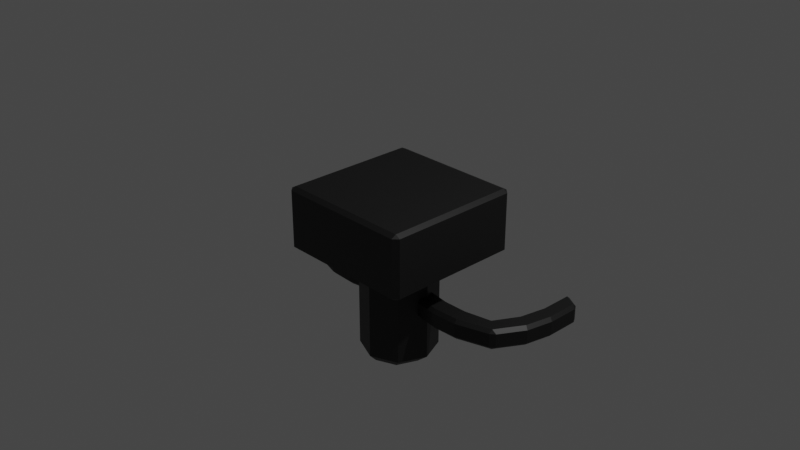 # Source: character.blend  (saved by Blender 3.5.10; exported with 4.5.12 LTS)
import bpy
from mathutils import Matrix  # noqa: F401  (used for matrix-valued properties, if any)

bpy.ops.wm.read_factory_settings(use_empty=True)
scene = bpy.context.scene
scene.name = 'Scene'

# ---- collections
col_collection = bpy.data.collections.new('Collection'); scene.collection.children.link(col_collection)

# ---- materials (node trees are filled in below, after node groups)
mat_hull = bpy.data.materials.new('Hull')
mat_hull.alpha_threshold = 0.0
mat_hull.use_transparent_shadow = False
mat_hull.roughness = 0.5
mat_hull.line_color = (0.0, 0.0, 0.0, 1.0)
mat_face = bpy.data.materials.new('Face')
mat_face.use_transparent_shadow = False

# ---- material node trees
mat_hull.use_nodes = True; mat_hull.node_tree.nodes.clear()
_N = mat_hull.node_tree.nodes; _L = mat_hull.node_tree.links
n0 = _N.new('ShaderNodeOutputMaterial'); n0.name = 'Material Output'; n0.location = (300, 300)
n1 = _N.new('ShaderNodeBsdfPrincipled'); n1.name = 'Principled BSDF'; n1.location = (10, 300)
n1.distribution = 'GGX'
n1.subsurface_method = 'RANDOM_WALK_SKIN'
n1.inputs[0].default_value = (0.00637, 0.00637, 0.00637, 1.0)
n1.inputs[3].default_value = 1.45
n1.inputs[27].default_value = (0.0, 0.0, 0.0, 1.0)
n1.inputs[28].default_value = 1.0
_L.new(n1.outputs[0], n0.inputs[0])
n0.is_active_output = True
mat_face.use_nodes = True; mat_face.node_tree.nodes.clear()
_N = mat_face.node_tree.nodes; _L = mat_face.node_tree.links
n0 = _N.new('ShaderNodeOutputMaterial'); n0.name = 'Material Output'; n0.location = (300, 300)
n1 = _N.new('ShaderNodeBsdfPrincipled'); n1.name = 'Principled BSDF'; n1.location = (-17, 278)
n1.distribution = 'GGX'
n1.subsurface_method = 'RANDOM_WALK_SKIN'
n1.inputs[3].default_value = 1.45
n1.inputs[27].default_value = (0.3575, 0.9338, 1.0, 1.0)
n1.inputs[28].default_value = 9.5
_L.new(n1.outputs[0], n0.inputs[0])
n0.is_active_output = True

# ---- world
world_world = bpy.data.worlds.new('World'); scene.world = world_world
world_world.use_nodes = True; world_world.node_tree.nodes.clear()
_N = world_world.node_tree.nodes; _L = world_world.node_tree.links
n0 = _N.new('ShaderNodeOutputWorld'); n0.name = 'World Output'; n0.location = (300, 300)
n1 = _N.new('ShaderNodeBackground'); n1.name = 'Background'; n1.location = (10, 300)
n1.inputs[0].default_value = (0.05088, 0.05088, 0.05088, 1.0)
_L.new(n1.outputs[0], n0.inputs[0])
n0.is_active_output = True
world_world.color = (0.05088, 0.05088, 0.05088)
world_world.use_sun_shadow = False
world_world.sun_shadow_jitter_overblur = 0.0

# ---- cameras
cam_camera = bpy.data.cameras.new('Camera')
cam_camera.clip_end = 100.0
cam_camera.ortho_scale = 7.314

# ---- lights
light_light = bpy.data.lights.new('Light', 'POINT')
light_light.transmission_factor = 0.0
light_light.energy = 1000.0
light_light.shadow_soft_size = 0.1
light_light.shadow_maximum_resolution = 0.006
light_light.use_absolute_resolution = True

# ---- meshes
me_cube = bpy.data.meshes.new('Cube')
me_cube.from_pydata([(0.5085, 0.7345, 0.1935), (0.4543, 0.7345, 0.2249), (0.5689, 0.7886, 0.2516), (0.4543, 0.7345, -0.2249), (0.5085, 0.7345, -0.1935), (0.5689, 0.7886, -0.2516), (0.7886, -0.7345, 0.3174), (0.7345, -0.7345, 0.3489), (0.7345, -0.7886, 0.3174), (0.7886, -0.7345, -0.3174), (0.7345, -0.7886, -0.3174), (0.7345, -0.7345, -0.3489), (-0.5085, 0.7345, 0.1935), (-0.5689, 0.7886, 0.2516), (-0.4543, 0.7345, 0.2249), (-0.4543, 0.7345, -0.2249), (-0.5689, 0.7886, -0.2516), (-0.5085, 0.7345, -0.1935), (-0.7886, -0.7345, 0.3174), (-0.7345, -0.7886, 0.3174), (-0.7345, -0.7345, 0.3489), (-0.7345, -0.7345, -0.3489), (-0.7345, -0.7886, -0.3174), (-0.7886, -0.7345, -0.3174), (0.7282, 0.7886, -0.3221), (0.7886, 0.7345, -0.3174), (0.7345, 0.7345, -0.3489), (-0.7886, 0.7345, -0.3174), (-0.7282, 0.7886, -0.3221), (-0.7345, 0.7345, -0.3489), (0.7282, 0.7886, 0.3221), (0.7345, 0.7345, 0.3489), (0.7886, 0.7345, 0.3174), (-0.7886, 0.7345, 0.3174), (-0.7345, 0.7345, 0.3489), (-0.7282, 0.7886, 0.3221), (0.4543, 0.7345, -0.2249), (0.4543, 0.6803, -0.1935), (0.5085, 0.7345, -0.1935), (-0.4543, 0.7345, -0.2249), (-0.5085, 0.7345, -0.1935), (-0.4543, 0.6803, -0.1935), (0.5085, 0.7345, 0.1935), (0.4543, 0.6803, 0.1935), (0.4543, 0.7345, 0.2249), (-0.5085, 0.7345, 0.1935), (-0.4543, 0.7345, 0.2249), (-0.4543, 0.6803, 0.1935)], [], [(29, 26, 11, 21), (31, 34, 20, 7), (41, 47, 43, 37), (17, 12, 45, 40), (10, 8, 19, 22), (2, 13, 35, 30), (25, 32, 6, 9), (14, 1, 44, 46), (23, 18, 33, 27), (3, 15, 39, 36), (13, 16, 28, 35), (16, 5, 24, 28), (0, 4, 38, 42), (0, 1, 2), (3, 4, 5), (6, 7, 8), (9, 10, 11), (12, 13, 14), (15, 16, 17), (18, 19, 20), (21, 22, 23), (24, 25, 26), (27, 28, 29), (30, 31, 32), (33, 34, 35), (36, 37, 38), (39, 40, 41), (42, 43, 44), (45, 46, 47), (29, 21, 23, 27), (26, 29, 28, 24), (32, 25, 24, 30), (22, 19, 18, 23), (8, 10, 9, 6), (35, 28, 27, 33), (7, 20, 19, 8), (31, 7, 6, 32), (21, 11, 10, 22), (20, 34, 33, 18), (34, 31, 30, 35), (11, 26, 25, 9), (5, 16, 15, 3), (2, 5, 4, 0), (12, 17, 16, 13), (13, 2, 1, 14), (36, 39, 41, 37), (42, 38, 37, 43), (47, 41, 40, 45), (46, 44, 43, 47), (3, 36, 38, 4), (44, 1, 0, 42), (14, 46, 45, 12), (39, 15, 17, 40), (5, 2, 30, 24)])
me_cube.polygons.foreach_set('material_index', [0, 0, 1, 0, 0, 0, 0, 0, 0, 0, 0, 0, 0, 0, 0, 0, 0, 0, 0, 0, 0, 0, 0, 0, 0, 0, 0, 0, 0, 0, 0, 0, 0, 0, 0, 0, 0, 0, 0, 0, 0, 0, 0, 0, 0, 0, 0, 1, 0, 0, 0, 0, 0, 0])
_uv = me_cube.uv_layers.new(name='UVMap')
_uv.uv.foreach_set('vector', [0.1336, 0.5086, 0.3664, 0.5086, 0.3664, 0.7414, 0.1336, 0.7414, 0.6336, 0.5086, 0.8664, 0.5086, 0.8664, 0.7414, 0.6336, 0.7414, 0.4307, 0.303, 0.5693, 0.303, 0.5693, 0.447, 0.4307, 0.447, 0.4307, 0.2944, 0.5693, 0.2944, 0.5693, 0.2944, 0.4307, 0.2944, 0.3863, 0.7586, 0.6137, 0.7586, 0.6137, 0.9914, 0.3863, 0.9914, 0.5902, 0.4652, 0.5902, 0.2848, 0.6154, 0.2596, 0.6154, 0.4904, 0.3863, 0.5086, 0.6137, 0.5086, 0.6137, 0.7414, 0.3863, 0.7414, 0.5806, 0.303, 0.5806, 0.447, 0.5806, 0.447, 0.5806, 0.303, 0.3863, 0.008587, 0.6137, 0.008587, 0.6137, 0.2414, 0.3863, 0.2414, 0.4194, 0.447, 0.4194, 0.303, 0.4194, 0.303, 0.4194, 0.447, 0.5902, 0.2848, 0.4098, 0.2848, 0.3846, 0.2596, 0.6154, 0.2596, 0.4098, 0.2848, 0.4098, 0.4652, 0.3846, 0.4904, 0.3846, 0.2596, 0.5693, 0.4556, 0.4307, 0.4556, 0.4307, 0.4556, 0.5693, 0.4556, 0.5693, 0.4556, 0.5806, 0.447, 0.5902, 0.4652, 0.4194, 0.447, 0.4307, 0.4556, 0.4098, 0.4652, 0.6137, 0.75, 0.625, 0.7586, 0.6137, 0.7586, 0.375, 0.7414, 0.3664, 0.75, 0.3664, 0.7414, 0.5693, 0.2944, 0.5902, 0.2848, 0.5806, 0.303, 0.4194, 0.303, 0.4098, 0.2848, 0.4307, 0.2944, 0.6137, 0.008587, 0.6137, 0.0, 0.625, 0.008587, 0.1336, 0.7414, 0.1336, 0.75, 0.125, 0.7414, 0.3654, 0.5, 0.375, 0.5086, 0.3664, 0.5086, 0.3863, 0.25, 0.3846, 0.2596, 0.3804, 0.2554, 0.6154, 0.4904, 0.6196, 0.4946, 0.6137, 0.5, 0.6137, 0.25, 0.6196, 0.2554, 0.6154, 0.2596, 0.4194, 0.447, 0.4307, 0.447, 0.4307, 0.4556, 0.4194, 0.303, 0.4307, 0.2944, 0.4307, 0.303, 0.5693, 0.4556, 0.5693, 0.447, 0.5806, 0.447, 0.5693, 0.2944, 0.5806, 0.303, 0.5693, 0.303, 0.1336, 0.5086, 0.1336, 0.7414, 0.125, 0.7414, 0.125, 0.5086, 0.3664, 0.5086, 0.1336, 0.5086, 0.1346, 0.5, 0.3654, 0.5, 0.6137, 0.5086, 0.3863, 0.5086, 0.3846, 0.4904, 0.6154, 0.4904, 0.3863, 0.0, 0.6137, 0.0, 0.6137, 0.008587, 0.3863, 0.008587, 0.6137, 0.7586, 0.3863, 0.7586, 0.3863, 0.7414, 0.6137, 0.7414, 0.6154, 0.2596, 0.3846, 0.2596, 0.3863, 0.2414, 0.6137, 0.2414, 0.625, 0.7586, 0.625, 0.9914, 0.6137, 0.9914, 0.6137, 0.7586, 0.6336, 0.5086, 0.6336, 0.7414, 0.6137, 0.7414, 0.6137, 0.5086, 0.1336, 0.7414, 0.3664, 0.7414, 0.3664, 0.75, 0.1336, 0.75, 0.625, 0.008587, 0.625, 0.2414, 0.6137, 0.2414, 0.6137, 0.008587, 0.625, 0.2586, 0.625, 0.4914, 0.6154, 0.4904, 0.6154, 0.2596, 0.3664, 0.7414, 0.3664, 0.5086, 0.3863, 0.5086, 0.3863, 0.7414, 0.4098, 0.4652, 0.4098, 0.2848, 0.4194, 0.303, 0.4194, 0.447, 0.5902, 0.4652, 0.4098, 0.4652, 0.4307, 0.4556, 0.5693, 0.4556, 0.5693, 0.2944, 0.4307, 0.2944, 0.4098, 0.2848, 0.5902, 0.2848, 0.5902, 0.2848, 0.5902, 0.4652, 0.5806, 0.447, 0.5806, 0.303, 0.4194, 0.447, 0.4194, 0.303, 0.4307, 0.303, 0.4307, 0.447, 0.5693, 0.4556, 0.4307, 0.4556, 0.4307, 0.447, 0.5693, 0.447, 0.5693, 0.303, 0.4307, 0.303, 0.4307, 0.2944, 0.5693, 0.2944, 0.5806, 0.303, 0.5806, 0.447, 0.5693, 0.447, 0.5693, 0.303, 0.4194, 0.447, 0.4194, 0.447, 0.4307, 0.4556, 0.4307, 0.4556, 0.5806, 0.447, 0.5806, 0.447, 0.5693, 0.4556, 0.5693, 0.4556, 0.5806, 0.303, 0.5806, 0.303, 0.5693, 0.2944, 0.5693, 0.2944, 0.4194, 0.303, 0.4194, 0.303, 0.4307, 0.2944, 0.4307, 0.2944, 0.4098, 0.4652, 0.5902, 0.4652, 0.6154, 0.4904, 0.3846, 0.4904])
me_cube.materials.append(mat_hull)
me_cube.materials.append(mat_face)
me_cube.use_mirror_vertex_groups = False
me_cube.update()
me_cylinder = bpy.data.meshes.new('Cylinder')
me_cylinder.from_pydata([(0.0, 0.4203, -0.6478), (0.0, 0.4203, 0.6478), (0.2972, 0.2972, -0.6478), (0.2972, 0.2972, 0.6478), (0.4203, 0.0, -0.6478), (0.4203, 0.0, 0.6478), (0.2972, -0.2972, -0.6478), (0.2972, -0.2972, 0.6478), (0.0, -0.4203, -0.6478), (0.0, -0.4203, 0.6478), (-0.2972, -0.2972, -0.6478), (-0.2972, -0.2972, 0.6478), (-0.4203, 0.0, -0.6478), (-0.4203, 0.0, 0.6478), (-0.2972, 0.2972, -0.6478), (-0.2972, 0.2972, 0.6478), (0.007731, 0.2745, -0.7287), (0.2267, 0.1838, -0.7287), (0.3174, -0.03516, -0.7287), (0.2267, -0.2541, -0.7287), (0.007731, -0.3448, -0.7287), (-0.2112, -0.2541, -0.7287), (-0.3019, -0.03516, -0.7287), (-0.2112, 0.1838, -0.7287)], [], [(0, 1, 3, 2), (2, 3, 5, 4), (4, 5, 7, 6), (6, 7, 9, 8), (8, 9, 11, 10), (10, 11, 13, 12), (3, 1, 15, 13, 11, 9, 7, 5), (12, 13, 15, 14), (14, 15, 1, 0), (2, 4, 18, 17), (16, 17, 18, 19, 20, 21, 22, 23), (8, 10, 21, 20), (14, 0, 16, 23), (0, 2, 17, 16), (4, 6, 19, 18), (10, 12, 22, 21), (6, 8, 20, 19), (12, 14, 23, 22)])
_uv = me_cylinder.uv_layers.new(name='UVMap')
_uv.uv.foreach_set('vector', [1.0, 0.5, 1.0, 1.0, 0.875, 1.0, 0.875, 0.5, 0.875, 0.5, 0.875, 1.0, 0.75, 1.0, 0.75, 0.5, 0.75, 0.5, 0.75, 1.0, 0.625, 1.0, 0.625, 0.5, 0.625, 0.5, 0.625, 1.0, 0.5, 1.0, 0.5, 0.5, 0.5, 0.5, 0.5, 1.0, 0.375, 1.0, 0.375, 0.5, 0.375, 0.5, 0.375, 1.0, 0.25, 1.0, 0.25, 0.5, 0.4197, 0.4197, 0.25, 0.49, 0.08029, 0.4197, 0.01, 0.25, 0.08029, 0.08029, 0.25, 0.01, 0.4197, 0.08029, 0.49, 0.25, 0.25, 0.5, 0.25, 1.0, 0.125, 1.0, 0.125, 0.5, 0.125, 0.5, 0.125, 1.0, 0.0, 1.0, 0.0, 0.5, 0.875, 0.5, 0.75, 0.5, 0.75, 0.5, 0.875, 0.5, 0.75, 0.49, 0.9197, 0.4197, 0.99, 0.25, 0.9197, 0.08029, 0.75, 0.01, 0.5803, 0.08029, 0.51, 0.25, 0.5803, 0.4197, 0.5, 0.5, 0.375, 0.5, 0.375, 0.5, 0.5, 0.5, 0.125, 0.5, 0.0, 0.5, 0.0, 0.5, 0.125, 0.5, 1.0, 0.5, 0.875, 0.5, 0.875, 0.5, 1.0, 0.5, 0.75, 0.5, 0.625, 0.5, 0.625, 0.5, 0.75, 0.5, 0.375, 0.5, 0.25, 0.5, 0.25, 0.5, 0.375, 0.5, 0.625, 0.5, 0.5, 0.5, 0.5, 0.5, 0.625, 0.5, 0.25, 0.5, 0.125, 0.5, 0.125, 0.5, 0.25, 0.5])
me_cylinder.materials.append(mat_hull)
me_cylinder.update()
me_cube_004 = bpy.data.meshes.new('Cube.004')
me_cube_004.from_pydata([(1.752, 1.404, -0.3027), (1.752, 1.404, 0.3027), (1.741, 2.196, -0.3027), (1.741, 2.196, 0.3027), (2.391, 1.234, -0.3027), (2.391, 1.234, 0.3027), (2.402, 2.196, -0.3027), (2.402, 2.196, 0.3027), (1.493, 2.972, 0.3027), (1.493, 2.972, -0.3027), (2.154, 2.972, -0.3027), (2.154, 2.972, 0.3027), (1.162, 0.9001, -0.3027), (1.162, 0.9001, 0.3027), (1.631, 0.4343, 0.3027), (1.631, 0.4343, -0.3027), (0.9805, 3.895, 0.3027), (0.9805, 3.895, -0.3027), (1.642, 3.895, -0.3027), (1.642, 3.895, 0.3027), (0.5694, 0.5571, -0.3027), (0.5694, 0.5571, 0.3027), (0.9513, 0.01706, 0.3027), (0.9513, 0.01706, -0.3027), (-0.2016, 0.2621, -0.3027), (-0.2016, 0.2621, 0.3027), (0.2016, -0.2621, 0.3027), (0.2016, -0.2621, -0.3027), (1.752, 1.404, 2.384e-07), (1.741, 2.196, 2.384e-07), (2.402, 2.196, 2.384e-07), (2.391, 1.234, 2.384e-07), (1.493, 2.972, 2.384e-07), (2.154, 2.972, 2.384e-07), (1.162, 0.9001, 2.384e-07), (1.631, 0.4343, 2.384e-07), (0.9805, 3.895, 2.384e-07), (1.642, 3.895, 2.384e-07), (0.5694, 0.5571, 2.384e-07), (0.9513, 0.01706, 2.384e-07), (-0.2016, 0.2621, 2.384e-07), (0.2016, -0.2621, 2.384e-07), (2.071, 2.196, -0.3027), (2.071, 2.196, 0.3027), (2.071, 1.319, -0.3027), (2.071, 1.319, 0.3027), (1.823, 2.972, -0.3027), (1.823, 2.972, 0.3027), (1.396, 0.6672, -0.3027), (1.396, 0.6672, 0.3027), (1.311, 3.895, -0.3027), (1.311, 3.895, 0.3027), (0.7603, 0.2871, -0.3027), (0.7603, 0.2871, 0.3027), (0.0, -2.384e-07, -0.3027), (0.0, -2.384e-07, 0.3027), (0.0, -2.384e-07, 2.384e-07), (1.311, 3.895, 2.384e-07)], [], [(28, 1, 3, 29), (29, 3, 8, 32), (30, 7, 5, 31), (28, 0, 12, 34), (42, 6, 4, 44), (43, 3, 1, 45), (47, 11, 19, 51), (30, 6, 10, 33), (42, 2, 9, 46), (43, 7, 11, 47), (49, 13, 21, 53), (44, 4, 15, 48), (45, 1, 13, 49), (31, 5, 14, 35), (57, 51, 19, 37), (32, 8, 16, 36), (33, 10, 18, 37), (46, 9, 17, 50), (38, 20, 24, 40), (35, 14, 22, 39), (48, 15, 23, 52), (34, 12, 20, 38), (56, 55, 25, 40), (53, 21, 25, 55), (39, 22, 26, 41), (52, 23, 27, 54), (23, 39, 41, 27), (54, 56, 40, 24), (13, 34, 38, 21), (15, 35, 39, 23), (21, 38, 40, 25), (11, 33, 37, 19), (9, 32, 36, 17), (50, 57, 37, 18), (4, 31, 35, 15), (7, 30, 33, 11), (1, 28, 34, 13), (6, 30, 31, 4), (2, 29, 32, 9), (0, 28, 29, 2), (17, 36, 57, 50), (27, 41, 56, 54), (20, 52, 54, 24), (22, 53, 55, 26), (41, 26, 55, 56), (12, 48, 52, 20), (10, 46, 50, 18), (36, 16, 51, 57), (5, 45, 49, 14), (0, 44, 48, 12), (14, 49, 53, 22), (3, 43, 47, 8), (6, 42, 46, 10), (8, 47, 51, 16), (7, 43, 45, 5), (2, 42, 44, 0)])
_uv = me_cube_004.uv_layers.new(name='UVMap')
_uv.uv.foreach_set('vector', [0.5, 0.0, 0.625, 0.0, 0.625, 0.25, 0.5, 0.25, 0.5, 0.25, 0.625, 0.25, 0.625, 0.25, 0.5, 0.25, 0.5, 0.5, 0.625, 0.5, 0.625, 0.75, 0.5, 0.75, 0.5, 0.0, 0.375, 0.0, 0.375, 0.0, 0.5, 0.0, 0.25, 0.5, 0.375, 0.5, 0.375, 0.75, 0.25, 0.75, 0.75, 0.5, 0.875, 0.5, 0.875, 0.75, 0.75, 0.75, 0.75, 0.5, 0.625, 0.5, 0.625, 0.5, 0.75, 0.5, 0.5, 0.5, 0.375, 0.5, 0.375, 0.5, 0.5, 0.5, 0.25, 0.5, 0.125, 0.5, 0.125, 0.5, 0.25, 0.5, 0.75, 0.5, 0.625, 0.5, 0.625, 0.5, 0.75, 0.5, 0.75, 0.75, 0.875, 0.75, 0.875, 0.75, 0.75, 0.75, 0.25, 0.75, 0.375, 0.75, 0.375, 0.75, 0.25, 0.75, 0.75, 0.75, 0.875, 0.75, 0.875, 0.75, 0.75, 0.75, 0.5, 0.75, 0.625, 0.75, 0.625, 0.75, 0.5, 0.75, 0.5, 0.375, 0.625, 0.375, 0.625, 0.5, 0.5, 0.5, 0.5, 0.25, 0.625, 0.25, 0.625, 0.25, 0.5, 0.25, 0.5, 0.5, 0.375, 0.5, 0.375, 0.5, 0.5, 0.5, 0.25, 0.5, 0.125, 0.5, 0.125, 0.5, 0.25, 0.5, 0.5, 0.0, 0.375, 0.0, 0.375, 0.0, 0.5, 0.0, 0.5, 0.75, 0.625, 0.75, 0.625, 0.75, 0.5, 0.75, 0.25, 0.75, 0.375, 0.75, 0.375, 0.75, 0.25, 0.75, 0.5, 0.0, 0.375, 0.0, 0.375, 0.0, 0.5, 0.0, 0.5, 0.875, 0.625, 0.875, 0.625, 1.0, 0.5, 1.0, 0.75, 0.75, 0.875, 0.75, 0.875, 0.75, 0.75, 0.75, 0.5, 0.75, 0.625, 0.75, 0.625, 0.75, 0.5, 0.75, 0.25, 0.75, 0.375, 0.75, 0.375, 0.75, 0.25, 0.75, 0.375, 0.75, 0.5, 0.75, 0.5, 0.75, 0.375, 0.75, 0.375, 0.875, 0.5, 0.875, 0.5, 1.0, 0.375, 1.0, 0.625, 0.0, 0.5, 0.0, 0.5, 0.0, 0.625, 0.0, 0.375, 0.75, 0.5, 0.75, 0.5, 0.75, 0.375, 0.75, 0.625, 0.0, 0.5, 0.0, 0.5, 0.0, 0.625, 0.0, 0.625, 0.5, 0.5, 0.5, 0.5, 0.5, 0.625, 0.5, 0.375, 0.25, 0.5, 0.25, 0.5, 0.25, 0.375, 0.25, 0.375, 0.375, 0.5, 0.375, 0.5, 0.5, 0.375, 0.5, 0.375, 0.75, 0.5, 0.75, 0.5, 0.75, 0.375, 0.75, 0.625, 0.5, 0.5, 0.5, 0.5, 0.5, 0.625, 0.5, 0.625, 0.0, 0.5, 0.0, 0.5, 0.0, 0.625, 0.0, 0.375, 0.5, 0.5, 0.5, 0.5, 0.75, 0.375, 0.75, 0.375, 0.25, 0.5, 0.25, 0.5, 0.25, 0.375, 0.25, 0.375, 0.0, 0.5, 0.0, 0.5, 0.25, 0.375, 0.25, 0.375, 0.25, 0.5, 0.25, 0.5, 0.375, 0.375, 0.375, 0.375, 0.75, 0.5, 0.75, 0.5, 0.875, 0.375, 0.875, 0.125, 0.75, 0.25, 0.75, 0.25, 0.75, 0.125, 0.75, 0.625, 0.75, 0.75, 0.75, 0.75, 0.75, 0.625, 0.75, 0.5, 0.75, 0.625, 0.75, 0.625, 0.875, 0.5, 0.875, 0.125, 0.75, 0.25, 0.75, 0.25, 0.75, 0.125, 0.75, 0.375, 0.5, 0.25, 0.5, 0.25, 0.5, 0.375, 0.5, 0.5, 0.25, 0.625, 0.25, 0.625, 0.375, 0.5, 0.375, 0.625, 0.75, 0.75, 0.75, 0.75, 0.75, 0.625, 0.75, 0.125, 0.75, 0.25, 0.75, 0.25, 0.75, 0.125, 0.75, 0.625, 0.75, 0.75, 0.75, 0.75, 0.75, 0.625, 0.75, 0.875, 0.5, 0.75, 0.5, 0.75, 0.5, 0.875, 0.5, 0.375, 0.5, 0.25, 0.5, 0.25, 0.5, 0.375, 0.5, 0.875, 0.5, 0.75, 0.5, 0.75, 0.5, 0.875, 0.5, 0.625, 0.5, 0.75, 0.5, 0.75, 0.75, 0.625, 0.75, 0.125, 0.5, 0.25, 0.5, 0.25, 0.75, 0.125, 0.75])
me_cube_004.materials.append(mat_hull)
me_cube_004.update()

# ---- objects
ob_cube = bpy.data.objects.new('Cube', me_cube)
ob_light = bpy.data.objects.new('Light', light_light)
ob_camera = bpy.data.objects.new('Camera', cam_camera)
ob_cylinder = bpy.data.objects.new('Cylinder', me_cylinder)
ob_cube_001 = bpy.data.objects.new('Cube.001', me_cube_004)

# ---- transforms, parenting, visibility, modifiers, constraints
ob_cube.location = (0.0, 0.0, 0.0)
ob_cube.lock_rotations_4d = False
ob_cube.empty_display_type = 'ARROWS'
ob_cube.lineart.crease_threshold = 0.0
ob_light.location = (4.076, 1.005, 5.904)
ob_light.rotation_euler = (0.6503, 0.05522, 1.866)
ob_light.lock_rotations_4d = False
ob_light.empty_display_type = 'ARROWS'
ob_light.color = (0.0, 0.0, 0.0, 0.0)
ob_light.lineart.crease_threshold = 0.0
ob_camera.location = (7.359, -6.926, 4.958)
ob_camera.rotation_euler = (1.109, 0.0, 0.8149)
ob_camera.lock_rotations_4d = False
ob_camera.empty_display_type = 'ARROWS'
ob_camera.color = (0.0, 0.0, 0.0, 0.0)
ob_camera.display_type = 'WIRE'
ob_camera.lineart.crease_threshold = 0.0
ob_cylinder.location = (0.0, 0.0, -0.8136)
ob_cube_001.location = (0.3189, 0.03122, -0.8566)
ob_cube_001.rotation_euler = (0.0, -0.0, -0.5102)
ob_cube_001.scale = (0.3715, 0.3715, 0.3715)
_m = ob_cube_001.modifiers.new('Bevel', 'BEVEL')
_m = ob_cube_001.modifiers.new('Mirror', 'MIRROR')
_m.mirror_object = ob_cylinder

# ---- collection membership
col_collection.objects.link(ob_cube)
col_collection.objects.link(ob_light)
col_collection.objects.link(ob_camera)
col_collection.objects.link(ob_cylinder)
col_collection.objects.link(ob_cube_001)

# ---- scene / render settings (as saved in the file)
scene.camera = ob_camera
scene.frame_start = 1; scene.frame_end = 250; scene.frame_set(1)
scene.render.engine = 'BLENDER_EEVEE_NEXT'
scene.cycles.sampling_pattern = 'TABULATED_SOBOL'
scene.view_settings.view_transform = 'Filmic'
bpy.context.view_layer.update()

